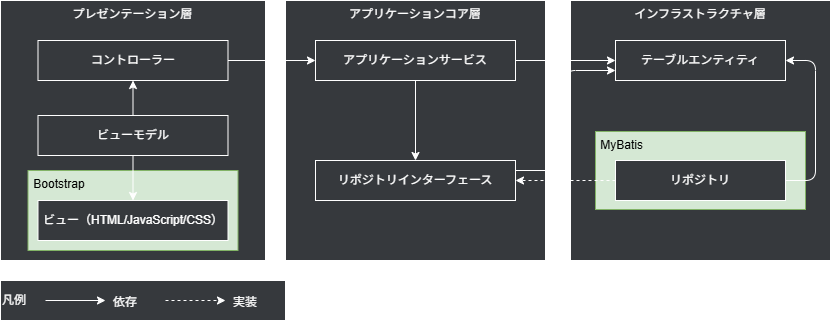

The diagram above was exported from draw.io. Its source (the exported page's mxGraphModel, read from the mxfile embedded in the PNG):
<mxGraphModel dx="1095" dy="702" grid="1" gridSize="10" guides="1" tooltips="1" connect="1" arrows="1" fold="1" page="1" pageScale="1" pageWidth="827" pageHeight="1169" math="0" shadow="0">
  <root>
    <mxCell id="0" />
    <mxCell id="1" parent="0" />
    <mxCell id="2" value="インフラストラクチャ層" style="rounded=0;whiteSpace=wrap;html=1;verticalAlign=top;fontColor=#FFFFFF;strokeColor=#FFFFFF;fillColor=#36393D;" parent="1" vertex="1">
      <mxGeometry x="625" y="10" width="260" height="260" as="geometry" />
    </mxCell>
    <mxCell id="3" value="&amp;nbsp;MyBatis" style="rounded=0;whiteSpace=wrap;html=1;verticalAlign=top;fillColor=#d5e8d4;strokeColor=#82b366;fontColor=#000000;align=left;" parent="1" vertex="1">
      <mxGeometry x="650" y="141" width="210" height="78" as="geometry" />
    </mxCell>
    <mxCell id="4" value="プレゼンテーション層" style="rounded=0;whiteSpace=wrap;html=1;verticalAlign=top;fontColor=#FFFFFF;strokeColor=#FFFFFF;fillColor=#36393D;" parent="1" vertex="1">
      <mxGeometry x="55" y="10" width="265" height="260" as="geometry" />
    </mxCell>
    <mxCell id="5" value="&amp;nbsp;Bootstrap" style="rounded=0;whiteSpace=wrap;html=1;verticalAlign=top;fillColor=#d5e8d4;strokeColor=#82b366;fontColor=#000000;align=left;" parent="1" vertex="1">
      <mxGeometry x="82.5" y="180" width="210" height="80" as="geometry" />
    </mxCell>
    <mxCell id="6" value="ビュー（HTML/JavaScript/CSS）" style="rounded=0;whiteSpace=wrap;html=1;fontColor=#FFFFFF;strokeColor=#FFFFFF;fillColor=#36393D;" parent="1" vertex="1">
      <mxGeometry x="92.5" y="210" width="190" height="40" as="geometry" />
    </mxCell>
    <mxCell id="7" style="edgeStyle=none;html=1;exitX=0.5;exitY=1;exitDx=0;exitDy=0;strokeColor=#FFFFFF;entryX=0.5;entryY=0;entryDx=0;entryDy=0;" parent="1" source="9" target="6" edge="1">
      <mxGeometry relative="1" as="geometry">
        <mxPoint x="187.5" y="170" as="targetPoint" />
      </mxGeometry>
    </mxCell>
    <mxCell id="8" style="edgeStyle=none;html=1;exitX=0.5;exitY=1;exitDx=0;exitDy=0;entryX=0.5;entryY=1;entryDx=0;entryDy=0;strokeColor=#FFFFFF;" parent="1" source="9" target="10" edge="1">
      <mxGeometry relative="1" as="geometry" />
    </mxCell>
    <mxCell id="9" value="ビューモデル" style="rounded=0;whiteSpace=wrap;html=1;fontColor=#FFFFFF;strokeColor=#FFFFFF;fillColor=#36393D;" parent="1" vertex="1">
      <mxGeometry x="92.5" y="125" width="190" height="40" as="geometry" />
    </mxCell>
    <mxCell id="10" value="コントローラー" style="rounded=0;whiteSpace=wrap;html=1;fontColor=#FFFFFF;strokeColor=#FFFFFF;fillColor=#36393D;" parent="1" vertex="1">
      <mxGeometry x="92.5" y="50" width="190" height="40" as="geometry" />
    </mxCell>
    <mxCell id="11" value="アプリケーションコア層" style="rounded=0;whiteSpace=wrap;html=1;verticalAlign=top;fontColor=#FFFFFF;strokeColor=#FFFFFF;fillColor=#36393D;" parent="1" vertex="1">
      <mxGeometry x="340" y="10" width="260" height="260" as="geometry" />
    </mxCell>
    <mxCell id="12" style="edgeStyle=none;html=1;strokeColor=#FFFFFF;" parent="1" source="14" target="16" edge="1">
      <mxGeometry relative="1" as="geometry" />
    </mxCell>
    <mxCell id="13" style="edgeStyle=none;html=1;exitX=1;exitY=0.5;exitDx=0;exitDy=0;strokeColor=#FFFFFF;" parent="1" source="14" target="17" edge="1">
      <mxGeometry relative="1" as="geometry" />
    </mxCell>
    <mxCell id="14" value="アプリケーションサービス" style="rounded=0;whiteSpace=wrap;html=1;fontColor=#FFFFFF;strokeColor=#FFFFFF;fillColor=#36393D;" parent="1" vertex="1">
      <mxGeometry x="370" y="50" width="200" height="40" as="geometry" />
    </mxCell>
    <mxCell id="15" style="edgeStyle=orthogonalEdgeStyle;rounded=1;orthogonalLoop=1;jettySize=auto;html=1;exitX=1;exitY=0.25;exitDx=0;exitDy=0;entryX=0;entryY=0.75;entryDx=0;entryDy=0;curved=0;strokeColor=#FFFFFF;" parent="1" source="16" target="17" edge="1">
      <mxGeometry relative="1" as="geometry" />
    </mxCell>
    <mxCell id="16" value="リポジトリインターフェース" style="rounded=0;whiteSpace=wrap;html=1;fontColor=#FFFFFF;strokeColor=#FFFFFF;fillColor=#36393D;" parent="1" vertex="1">
      <mxGeometry x="370" y="170" width="200" height="40" as="geometry" />
    </mxCell>
    <mxCell id="17" value="テーブルエンティティ" style="rounded=0;whiteSpace=wrap;html=1;fontColor=#FFFFFF;strokeColor=#FFFFFF;fillColor=#36393D;" parent="1" vertex="1">
      <mxGeometry x="670" y="50" width="170" height="40" as="geometry" />
    </mxCell>
    <mxCell id="18" style="edgeStyle=none;html=1;exitX=0;exitY=0.5;exitDx=0;exitDy=0;entryX=1;entryY=0.5;entryDx=0;entryDy=0;dashed=1;strokeColor=#FFFFFF;" parent="1" source="19" target="16" edge="1">
      <mxGeometry relative="1" as="geometry">
        <mxPoint x="660" y="150" as="sourcePoint" />
      </mxGeometry>
    </mxCell>
    <mxCell id="19" value="リポジトリ" style="rounded=0;whiteSpace=wrap;html=1;verticalAlign=middle;fontColor=#FFFFFF;strokeColor=#FFFFFF;fillColor=#36393D;" parent="1" vertex="1">
      <mxGeometry x="670" y="170" width="170" height="40" as="geometry" />
    </mxCell>
    <mxCell id="20" style="edgeStyle=orthogonalEdgeStyle;rounded=1;orthogonalLoop=1;jettySize=auto;html=1;exitX=1;exitY=0.5;exitDx=0;exitDy=0;entryX=1;entryY=0.5;entryDx=0;entryDy=0;curved=0;strokeColor=#FFFFFF;" parent="1" source="19" target="17" edge="1">
      <mxGeometry relative="1" as="geometry">
        <Array as="points">
          <mxPoint x="870" y="190" />
          <mxPoint x="870" y="70" />
        </Array>
        <mxPoint x="815" y="205" as="sourcePoint" />
      </mxGeometry>
    </mxCell>
    <mxCell id="22" style="edgeStyle=none;html=1;exitX=1;exitY=0.5;exitDx=0;exitDy=0;entryX=0;entryY=0.5;entryDx=0;entryDy=0;strokeColor=#FFFFFF;" parent="1" source="10" target="14" edge="1">
      <mxGeometry relative="1" as="geometry" />
    </mxCell>
    <mxCell id="23" value="凡例" style="rounded=0;whiteSpace=wrap;html=1;verticalAlign=middle;align=left;fontColor=#FFFFFF;strokeColor=#FFFFFF;fillColor=#36393D;" parent="1" vertex="1">
      <mxGeometry x="55" y="290" width="285" height="40" as="geometry" />
    </mxCell>
    <mxCell id="24" value="" style="endArrow=classic;html=1;strokeColor=#FFFFFF;" parent="1" edge="1">
      <mxGeometry width="50" height="50" relative="1" as="geometry">
        <mxPoint x="100" y="310" as="sourcePoint" />
        <mxPoint x="160" y="310" as="targetPoint" />
      </mxGeometry>
    </mxCell>
    <mxCell id="25" value="依存" style="text;html=1;align=left;verticalAlign=middle;whiteSpace=wrap;rounded=0;fontColor=#FFFFFF;" parent="1" vertex="1">
      <mxGeometry x="166" y="297" width="60" height="30" as="geometry" />
    </mxCell>
    <mxCell id="26" value="" style="endArrow=classic;html=1;dashed=1;strokeColor=#FFFFFF;" parent="1" edge="1">
      <mxGeometry width="50" height="50" relative="1" as="geometry">
        <mxPoint x="220" y="310" as="sourcePoint" />
        <mxPoint x="280" y="310" as="targetPoint" />
      </mxGeometry>
    </mxCell>
    <mxCell id="27" value="実装" style="text;html=1;align=left;verticalAlign=middle;whiteSpace=wrap;rounded=0;fontColor=#FFFFFF;" parent="1" vertex="1">
      <mxGeometry x="286" y="297" width="60" height="30" as="geometry" />
    </mxCell>
  </root>
</mxGraphModel>